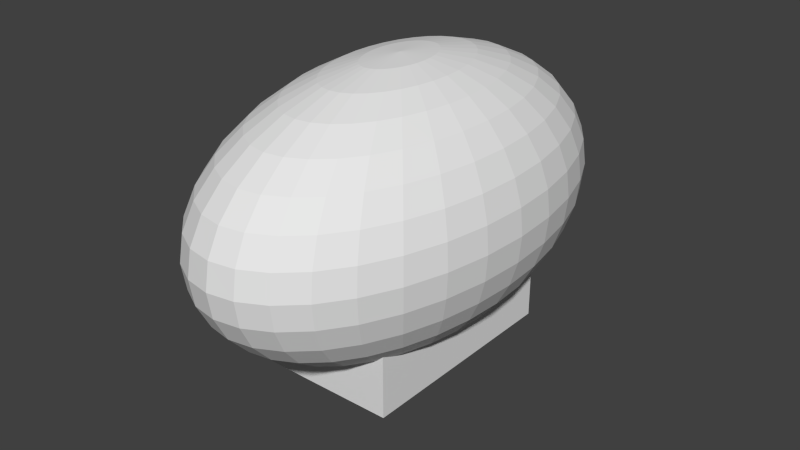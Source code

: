 # Source: placholder_tower.blend  (saved by Blender 2.73.0; exported with 4.5.12 LTS)
import bpy
from mathutils import Matrix  # noqa: F401  (used for matrix-valued properties, if any)

bpy.ops.wm.read_factory_settings(use_empty=True)
scene = bpy.context.scene
scene.name = 'Scene'

# ---- collections
col_collection_1 = bpy.data.collections.new('Collection 1'); scene.collection.children.link(col_collection_1)

# ---- world
world_world = bpy.data.worlds.new('World'); scene.world = world_world
world_world.color = (0.05088, 0.05088, 0.05088)
world_world.use_sun_shadow = False
world_world.sun_shadow_jitter_overblur = 0.0
world_world.cycles.sampling_method = 'MANUAL'
world_world.cycles.sample_map_resolution = 256

# ---- meshes
me_sphere_000 = bpy.data.meshes.new('Sphere.000')
me_sphere_000.from_pydata([(-0.1951, 0.0, 0.9808), (-0.3827, 0.0, 0.9239), (-0.5556, 0.0, 0.8315), (-0.7071, 0.0, 0.7071), (-0.8315, 0.0, 0.5556), (-0.9239, 0.0, 0.3827), (-0.9808, 0.0, 0.1951), (-1.0, 0.0, 7.55e-08), (-0.9808, 0.0, -0.1951), (-0.9239, 0.0, -0.3827), (-0.8315, 0.0, -0.5556), (-0.7071, 0.0, -0.7071), (-0.5556, 0.0, -0.8315), (-0.3827, 0.0, -0.9239), (-0.1951, 0.0, -0.9808), (-0.1913, 0.03806, 0.9808), (-0.3753, 0.07466, 0.9239), (-0.5449, 0.1084, 0.8315), (-0.6935, 0.1379, 0.7071), (-0.8155, 0.1622, 0.5556), (-0.9061, 0.1802, 0.3827), (-0.9619, 0.1913, 0.1951), (-0.9808, 0.1951, 7.55e-08), (-0.9619, 0.1913, -0.1951), (-0.9061, 0.1802, -0.3827), (-0.8155, 0.1622, -0.5556), (-0.6935, 0.1379, -0.7071), (-0.5449, 0.1084, -0.8315), (-0.3753, 0.07466, -0.9239), (-0.1913, 0.03806, -0.9808), (-0.1802, 0.07466, 0.9808), (-0.3536, 0.1464, 0.9239), (-0.5133, 0.2126, 0.8315), (-0.6533, 0.2706, 0.7071), (-0.7682, 0.3182, 0.5556), (-0.8536, 0.3536, 0.3827), (-0.9061, 0.3753, 0.1951), (-0.9239, 0.3827, 7.55e-08), (-0.9061, 0.3753, -0.1951), (-0.8536, 0.3536, -0.3827), (-0.7682, 0.3182, -0.5556), (-0.6533, 0.2706, -0.7071), (-0.5133, 0.2126, -0.8315), (-0.3536, 0.1464, -0.9239), (-0.1802, 0.07466, -0.9808), (-0.1622, 0.1084, 0.9808), (-0.3182, 0.2126, 0.9239), (-0.4619, 0.3087, 0.8315), (-0.5879, 0.3928, 0.7071), (-0.6913, 0.4619, 0.5556), (-0.7682, 0.5133, 0.3827), (-0.8155, 0.5449, 0.1951), (-0.8315, 0.5556, 7.55e-08), (-0.8155, 0.5449, -0.1951), (-0.7682, 0.5133, -0.3827), (-0.6913, 0.4619, -0.5556), (-0.5879, 0.3928, -0.7071), (-0.4619, 0.3087, -0.8315), (-0.3182, 0.2126, -0.9239), (-0.1622, 0.1084, -0.9808), (-0.1379, 0.1379, 0.9808), (-0.2706, 0.2706, 0.9239), (-0.3928, 0.3928, 0.8315), (-0.5, 0.5, 0.7071), (-0.5879, 0.5879, 0.5556), (-0.6533, 0.6533, 0.3827), (-0.6935, 0.6935, 0.1951), (-0.7071, 0.7071, 7.55e-08), (-0.6935, 0.6935, -0.1951), (-0.6533, 0.6533, -0.3827), (-0.5879, 0.5879, -0.5556), (-0.5, 0.5, -0.7071), (-0.3928, 0.3928, -0.8315), (-0.2706, 0.2706, -0.9239), (-0.1379, 0.1379, -0.9808), (-0.1084, 0.1622, 0.9808), (-0.2126, 0.3182, 0.9239), (-0.3087, 0.4619, 0.8315), (-0.3928, 0.5879, 0.7071), (-0.4619, 0.6913, 0.5556), (-0.5133, 0.7682, 0.3827), (-0.5449, 0.8155, 0.1951), (-0.5556, 0.8315, 7.55e-08), (-0.5449, 0.8155, -0.1951), (-0.5133, 0.7682, -0.3827), (-0.4619, 0.6913, -0.5556), (-0.3928, 0.5879, -0.7071), (-0.3087, 0.4619, -0.8315), (-0.2126, 0.3182, -0.9239), (-0.1084, 0.1622, -0.9808), (-0.07466, 0.1802, 0.9808), (-0.1464, 0.3536, 0.9239), (-0.2126, 0.5133, 0.8315), (-0.2706, 0.6533, 0.7071), (-0.3182, 0.7682, 0.5556), (-0.3536, 0.8536, 0.3827), (-0.3753, 0.9061, 0.1951), (-0.3827, 0.9239, 7.55e-08), (-0.3753, 0.9061, -0.1951), (-0.3536, 0.8536, -0.3827), (-0.3182, 0.7682, -0.5556), (-0.2706, 0.6533, -0.7071), (-0.2126, 0.5133, -0.8315), (-0.1464, 0.3536, -0.9239), (-0.07466, 0.1802, -0.9808), (-0.03806, 0.1913, 0.9808), (-0.07466, 0.3753, 0.9239), (-0.1084, 0.5449, 0.8315), (-0.1379, 0.6935, 0.7071), (-0.1622, 0.8155, 0.5556), (-0.1802, 0.9061, 0.3827), (-0.1913, 0.9619, 0.1951), (-0.1951, 0.9808, 7.55e-08), (-0.1913, 0.9619, -0.1951), (-0.1802, 0.9061, -0.3827), (-0.1622, 0.8155, -0.5556), (-0.1379, 0.6935, -0.7071), (-0.1084, 0.5449, -0.8315), (-0.07466, 0.3753, -0.9239), (-0.03806, 0.1913, -0.9808), (3.266e-07, 0.1951, 0.9808), (3.192e-07, 0.3827, 0.9239), (3.117e-07, 0.5556, 0.8315), (3.192e-07, 0.7071, 0.7071), (3.341e-07, 0.8315, 0.5556), (2.745e-07, 0.9239, 0.3827), (3.937e-07, 0.9808, 0.1951), (3.788e-07, 1.0, 7.55e-08), (3.937e-07, 0.9808, -0.1951), (2.298e-07, 0.9239, -0.3827), (3.341e-07, 0.8315, -0.5556), (3.192e-07, 0.7071, -0.7071), (3.415e-07, 0.5556, -0.8315), (3.043e-07, 0.3827, -0.9239), (3.08e-07, 0.1951, -0.9808), (0.03806, 0.1913, 0.9808), (0.07466, 0.3753, 0.9239), (0.1084, 0.5449, 0.8315), (0.138, 0.6935, 0.7071), (0.1622, 0.8155, 0.5556), (0.1802, 0.9061, 0.3827), (0.1913, 0.9619, 0.1951), (0.1951, 0.9808, 7.55e-08), (0.1913, 0.9619, -0.1951), (0.1802, 0.9061, -0.3827), (0.1622, 0.8155, -0.5556), (0.138, 0.6935, -0.7071), (0.1084, 0.5449, -0.8315), (0.07466, 0.3753, -0.9239), (0.03806, 0.1913, -0.9808), (0.07466, 0.1802, 0.9808), (0.1464, 0.3536, 0.9239), (0.2126, 0.5133, 0.8315), (0.2706, 0.6533, 0.7071), (0.3182, 0.7682, 0.5556), (0.3536, 0.8536, 0.3827), (0.3753, 0.9061, 0.1951), (0.3827, 0.9239, 7.55e-08), (0.3753, 0.9061, -0.1951), (0.3536, 0.8536, -0.3827), (0.3182, 0.7682, -0.5556), (0.2706, 0.6533, -0.7071), (0.2126, 0.5133, -0.8315), (0.1464, 0.3536, -0.9239), (0.07466, 0.1802, -0.9808), (0.1084, 0.1622, 0.9808), (0.2126, 0.3182, 0.9239), (0.3087, 0.4619, 0.8315), (0.3928, 0.5879, 0.7071), (0.4619, 0.6913, 0.5556), (0.5133, 0.7682, 0.3827), (0.5449, 0.8155, 0.1951), (0.5556, 0.8315, 7.55e-08), (0.5449, 0.8155, -0.1951), (0.5133, 0.7682, -0.3827), (0.4619, 0.6913, -0.5556), (0.3928, 0.5879, -0.7071), (0.3087, 0.4619, -0.8315), (0.2126, 0.3182, -0.9239), (0.1084, 0.1622, -0.9808), (0.138, 0.1379, 0.9808), (0.2706, 0.2706, 0.9239), (0.3928, 0.3928, 0.8315), (0.5, 0.5, 0.7071), (0.5879, 0.5879, 0.5556), (0.6533, 0.6533, 0.3827), (0.6935, 0.6935, 0.1951), (0.7071, 0.7071, 7.55e-08), (0.6935, 0.6935, -0.1951), (0.6533, 0.6533, -0.3827), (0.5879, 0.5879, -0.5556), (0.5, 0.5, -0.7071), (0.3928, 0.3928, -0.8315), (0.2706, 0.2706, -0.9239), (0.138, 0.1379, -0.9808), (0.1622, 0.1084, 0.9808), (0.3182, 0.2126, 0.9239), (0.4619, 0.3087, 0.8315), (0.5879, 0.3928, 0.7071), (0.6913, 0.4619, 0.5556), (0.7682, 0.5133, 0.3827), (0.8155, 0.5449, 0.1951), (0.8315, 0.5556, 7.55e-08), (0.8155, 0.5449, -0.1951), (0.7682, 0.5133, -0.3827), (0.6913, 0.4619, -0.5556), (0.5879, 0.3928, -0.7071), (0.4619, 0.3087, -0.8315), (0.3182, 0.2126, -0.9239), (0.1622, 0.1084, -0.9808), (0.1802, 0.07466, 0.9808), (0.3536, 0.1464, 0.9239), (0.5133, 0.2126, 0.8315), (0.6533, 0.2706, 0.7071), (0.7682, 0.3182, 0.5556), (0.8536, 0.3536, 0.3827), (0.9061, 0.3753, 0.1951), (0.9239, 0.3827, 7.55e-08), (0.9061, 0.3753, -0.1951), (0.8536, 0.3536, -0.3827), (0.7682, 0.3182, -0.5556), (0.6533, 0.2706, -0.7071), (0.5133, 0.2126, -0.8315), (0.3536, 0.1464, -0.9239), (0.1802, 0.07466, -0.9808), (0.1913, 0.03806, 0.9808), (0.3753, 0.07466, 0.9239), (0.5449, 0.1084, 0.8315), (0.6935, 0.1379, 0.7071), (0.8155, 0.1622, 0.5556), (0.9061, 0.1802, 0.3827), (0.9619, 0.1913, 0.1951), (0.9808, 0.1951, 7.55e-08), (0.9619, 0.1913, -0.1951), (0.9061, 0.1802, -0.3827), (0.8155, 0.1622, -0.5556), (0.6935, 0.1379, -0.7071), (0.5449, 0.1084, -0.8315), (0.3753, 0.07466, -0.9239), (0.1913, 0.03806, -0.9808), (0.1951, -7.212e-09, 0.9808), (0.3827, 4.122e-08, 0.9239), (0.5556, 2.632e-08, 0.8315), (0.7071, -2.584e-08, 0.7071), (0.8315, -8.544e-08, 0.5556), (0.9239, 6.357e-08, 0.3827), (0.9808, -8.544e-08, 0.1951), (1.0, -1.003e-07, 7.55e-08), (0.9808, -8.544e-08, -0.1951), (0.9239, 6.357e-08, -0.3827), (0.8315, -8.544e-08, -0.5556), (0.7071, -2.584e-08, -0.7071), (0.5556, -1.094e-08, -0.8315), (0.3827, 3.964e-09, -0.9239), (0.1951, 3.964e-09, -0.9808), (3.258e-07, 0.0, -1.0), (0.1913, -0.03806, 0.9808), (0.3753, -0.07466, 0.9239), (0.5449, -0.1084, 0.8315), (0.6935, -0.1379, 0.7071), (0.8155, -0.1622, 0.5556), (0.9061, -0.1802, 0.3827), (0.9619, -0.1913, 0.1951), (0.9808, -0.1951, 7.55e-08), (0.9619, -0.1913, -0.1951), (0.9061, -0.1802, -0.3827), (0.8155, -0.1622, -0.5556), (0.6935, -0.1379, -0.7071), (0.5449, -0.1084, -0.8315), (0.3753, -0.07466, -0.9239), (0.1913, -0.03806, -0.9808), (0.1802, -0.07466, 0.9808), (0.3536, -0.1464, 0.9239), (0.5133, -0.2126, 0.8315), (0.6533, -0.2706, 0.7071), (0.7682, -0.3182, 0.5556), (0.8536, -0.3536, 0.3827), (0.9061, -0.3753, 0.1951), (0.9239, -0.3827, 7.55e-08), (0.9061, -0.3753, -0.1951), (0.8536, -0.3536, -0.3827), (0.7682, -0.3182, -0.5556), (0.6533, -0.2706, -0.7071), (0.5133, -0.2126, -0.8315), (0.3536, -0.1464, -0.9239), (0.1802, -0.07466, -0.9808), (0.1622, -0.1084, 0.9808), (0.3182, -0.2126, 0.9239), (0.4619, -0.3087, 0.8315), (0.5879, -0.3928, 0.7071), (0.6913, -0.4619, 0.5556), (0.7682, -0.5133, 0.3827), (0.8155, -0.5449, 0.1951), (0.8315, -0.5556, 7.55e-08), (0.8155, -0.5449, -0.1951), (0.7682, -0.5133, -0.3827), (0.6913, -0.4619, -0.5556), (0.5879, -0.3928, -0.7071), (0.4619, -0.3087, -0.8315), (0.3182, -0.2126, -0.9239), (0.1622, -0.1084, -0.9808), (0.138, -0.1379, 0.9808), (0.2706, -0.2706, 0.9239), (0.3928, -0.3928, 0.8315), (0.5, -0.5, 0.7071), (0.5879, -0.5879, 0.5556), (0.6533, -0.6533, 0.3827), (0.6935, -0.6935, 0.1951), (0.7071, -0.7071, 7.55e-08), (0.6935, -0.6935, -0.1951), (0.6533, -0.6533, -0.3827), (0.5879, -0.5879, -0.5556), (0.5, -0.5, -0.7071), (0.3928, -0.3928, -0.8315), (0.2706, -0.2706, -0.9239), (0.1379, -0.1379, -0.9808), (0.1084, -0.1622, 0.9808), (0.2126, -0.3182, 0.9239), (0.3087, -0.4619, 0.8315), (0.3928, -0.5879, 0.7071), (0.4619, -0.6913, 0.5556), (0.5133, -0.7682, 0.3827), (0.5449, -0.8155, 0.1951), (0.5556, -0.8315, 7.55e-08), (0.5449, -0.8155, -0.1951), (0.5133, -0.7682, -0.3827), (0.4619, -0.6913, -0.5556), (0.3928, -0.5879, -0.7071), (0.3087, -0.4619, -0.8315), (0.2126, -0.3182, -0.9239), (0.1084, -0.1622, -0.9808), (0.07466, -0.1802, 0.9808), (0.1464, -0.3536, 0.9239), (0.2126, -0.5133, 0.8315), (0.2706, -0.6533, 0.7071), (0.3182, -0.7682, 0.5556), (0.3536, -0.8536, 0.3827), (0.3753, -0.9061, 0.1951), (0.3827, -0.9239, 7.55e-08), (0.3753, -0.9061, -0.1951), (0.3536, -0.8536, -0.3827), (0.3182, -0.7682, -0.5556), (0.2706, -0.6533, -0.7071), (0.2126, -0.5133, -0.8315), (0.1464, -0.3536, -0.9239), (0.07466, -0.1802, -0.9808), (0.03806, -0.1913, 0.9808), (0.07466, -0.3753, 0.9239), (0.1084, -0.5449, 0.8315), (0.1379, -0.6935, 0.7071), (0.1622, -0.8155, 0.5556), (0.1802, -0.9061, 0.3827), (0.1913, -0.9619, 0.1951), (0.1951, -0.9808, 7.55e-08), (0.1913, -0.9619, -0.1951), (0.1802, -0.9061, -0.3827), (0.1622, -0.8155, -0.5556), (0.1379, -0.6935, -0.7071), (0.1084, -0.5449, -0.8315), (0.07466, -0.3753, -0.9239), (0.03806, -0.1913, -0.9808), (3.117e-07, -0.1951, 0.9808), (2.819e-07, -0.3827, 0.9239), (2.819e-07, -0.5556, 0.8315), (1.851e-07, -0.7071, 0.7071), (1.404e-07, -0.8315, 0.5556), (3.192e-07, -0.9239, 0.3827), (9.567e-08, -0.9808, 0.1951), (1.404e-07, -1.0, 7.55e-08), (9.567e-08, -0.9808, -0.1951), (3.192e-07, -0.9239, -0.3827), (1.404e-07, -0.8315, -0.5556), (1.851e-07, -0.7071, -0.7071), (2.596e-07, -0.5556, -0.8315), (2.521e-07, -0.3827, -0.9239), (3.155e-07, -0.1951, -0.9808), (-0.03806, -0.1913, 0.9808), (-0.07466, -0.3753, 0.9239), (-0.1084, -0.5449, 0.8315), (-0.1379, -0.6935, 0.7071), (-0.1622, -0.8155, 0.5556), (-0.1802, -0.9061, 0.3827), (-0.1913, -0.9619, 0.1951), (-0.1951, -0.9808, 7.55e-08), (-0.1913, -0.9619, -0.1951), (-0.1802, -0.9061, -0.3827), (-0.1622, -0.8155, -0.5556), (-0.1379, -0.6935, -0.7071), (-0.1084, -0.5449, -0.8315), (-0.07466, -0.3753, -0.9239), (-0.03806, -0.1913, -0.9808), (-0.07466, -0.1802, 0.9808), (-0.1464, -0.3536, 0.9239), (-0.2126, -0.5133, 0.8315), (-0.2706, -0.6533, 0.7071), (-0.3182, -0.7682, 0.5556), (-0.3536, -0.8536, 0.3827), (-0.3753, -0.9061, 0.1951), (-0.3827, -0.9239, 7.55e-08), (-0.3753, -0.9061, -0.1951), (-0.3536, -0.8536, -0.3827), (-0.3182, -0.7682, -0.5556), (-0.2706, -0.6533, -0.7071), (-0.2126, -0.5133, -0.8315), (-0.1464, -0.3536, -0.9239), (-0.07466, -0.1802, -0.9808), (-0.1084, -0.1622, 0.9808), (-0.2126, -0.3182, 0.9239), (-0.3087, -0.4619, 0.8315), (-0.3928, -0.5879, 0.7071), (-0.4619, -0.6913, 0.5556), (-0.5133, -0.7682, 0.3827), (-0.5449, -0.8155, 0.1951), (-0.5556, -0.8315, 7.55e-08), (-0.5449, -0.8155, -0.1951), (-0.5133, -0.7682, -0.3827), (-0.4619, -0.6913, -0.5556), (-0.3928, -0.5879, -0.7071), (-0.3087, -0.4619, -0.8315), (-0.2126, -0.3182, -0.9239), (-0.1084, -0.1622, -0.9808), (-0.1379, -0.1379, 0.9808), (-0.2706, -0.2706, 0.9239), (-0.3928, -0.3928, 0.8315), (-0.5, -0.5, 0.7071), (-0.5879, -0.5879, 0.5556), (-0.6533, -0.6533, 0.3827), (-0.6935, -0.6935, 0.1951), (-0.7071, -0.7071, 7.55e-08), (-0.6935, -0.6935, -0.1951), (-0.6533, -0.6533, -0.3827), (-0.5879, -0.5879, -0.5556), (-0.5, -0.5, -0.7071), (-0.3928, -0.3928, -0.8315), (-0.2706, -0.2706, -0.9239), (-0.1379, -0.1379, -0.9808), (-0.1622, -0.1084, 0.9808), (-0.3182, -0.2126, 0.9239), (-0.4619, -0.3087, 0.8315), (-0.5879, -0.3928, 0.7071), (-0.6913, -0.4619, 0.5556), (-0.7682, -0.5133, 0.3827), (-0.8155, -0.5449, 0.1951), (-0.8315, -0.5556, 7.55e-08), (-0.8155, -0.5449, -0.1951), (-0.7682, -0.5133, -0.3827), (-0.6913, -0.4619, -0.5556), (-0.5879, -0.3928, -0.7071), (-0.4619, -0.3087, -0.8315), (-0.3182, -0.2126, -0.9239), (-0.1622, -0.1084, -0.9808), (2.48e-08, -1.247e-07, 1.0), (-0.1802, -0.07466, 0.9808), (-0.3536, -0.1464, 0.9239), (-0.5133, -0.2126, 0.8315), (-0.6533, -0.2706, 0.7071), (-0.7682, -0.3182, 0.5556), (-0.8536, -0.3536, 0.3827), (-0.9061, -0.3753, 0.1951), (-0.9239, -0.3827, 7.55e-08), (-0.9061, -0.3753, -0.1951), (-0.8536, -0.3536, -0.3827), (-0.7682, -0.3182, -0.5556), (-0.6533, -0.2706, -0.7071), (-0.5133, -0.2126, -0.8315), (-0.3536, -0.1464, -0.9239), (-0.1802, -0.07466, -0.9808), (-0.1913, -0.03806, 0.9808), (-0.3753, -0.07466, 0.9239), (-0.5449, -0.1084, 0.8315), (-0.6935, -0.1379, 0.7071), (-0.8155, -0.1622, 0.5556), (-0.9061, -0.1802, 0.3827), (-0.9619, -0.1913, 0.1951), (-0.9808, -0.1951, 7.55e-08), (-0.9619, -0.1913, -0.1951), (-0.9061, -0.1802, -0.3827), (-0.8155, -0.1622, -0.5556), (-0.6935, -0.1379, -0.7071), (-0.5449, -0.1084, -0.8315), (-0.3753, -0.07466, -0.9239), (-0.1913, -0.03806, -0.9808), (0.0, 5.257, 0.2178), (0.0, 0.3242, 0.2261), (0.1363, 5.257, 0.2089), (0.1363, 0.3241, 0.2172), (0.2674, 5.257, 0.1826), (0.2674, 0.3241, 0.1909), (0.3882, 5.257, 0.1398), (0.3882, 0.324, 0.1482), (0.4941, 5.257, 0.08233), (0.4941, 0.3239, 0.09068), (0.5809, 5.257, 0.01225), (0.5809, 0.3238, 0.0206), (0.6455, 5.256, -0.0677), (0.6455, 0.3237, -0.05935), (0.6853, 5.256, -0.1545), (0.6853, 0.3235, -0.1461), (0.6987, 5.256, -0.2447), (0.6987, 0.3234, -0.2363), (0.6853, 5.256, -0.3349), (0.6853, 0.3232, -0.3265), (0.6455, 5.256, -0.4216), (0.6455, 0.3231, -0.4133), (0.5809, 5.256, -0.5016), (0.5809, 0.3229, -0.4932), (0.4941, 5.256, -0.5717), (0.4941, 0.3228, -0.5633), (0.3882, 5.255, -0.6292), (0.3882, 0.3227, -0.6208), (0.2674, 5.255, -0.6719), (0.2674, 0.3227, -0.6636), (0.1363, 5.255, -0.6982), (0.1363, 0.3226, -0.6899), (-2.277e-07, 5.255, -0.7071), (-2.277e-07, 0.3226, -0.6988), (-0.1363, 5.255, -0.6982), (-0.1363, 0.3226, -0.6899), (-0.2674, 5.255, -0.6719), (-0.2674, 0.3227, -0.6636), (-0.3882, 5.255, -0.6292), (-0.3882, 0.3227, -0.6208), (-0.4941, 5.256, -0.5717), (-0.4941, 0.3228, -0.5633), (-0.5809, 5.256, -0.5016), (-0.5809, 0.3229, -0.4932), (-0.6455, 5.256, -0.4216), (-0.6455, 0.3231, -0.4133), (-0.6853, 5.256, -0.3349), (-0.6853, 0.3232, -0.3265), (-0.6987, 5.256, -0.2447), (-0.6987, 0.3234, -0.2363), (-0.6853, 5.256, -0.1545), (-0.6853, 0.3235, -0.1461), (-0.6455, 5.256, -0.0677), (-0.6455, 0.3237, -0.05935), (-0.5809, 5.257, 0.01225), (-0.5809, 0.3238, 0.0206), (-0.4941, 5.257, 0.08233), (-0.4941, 0.3239, 0.09068), (-0.3882, 5.257, 0.1398), (-0.3882, 0.324, 0.1482), (-0.2674, 5.257, 0.1826), (-0.2674, 0.3241, 0.1909), (-0.1363, 5.257, 0.2089), (-0.1363, 0.3241, 0.2172), (-2.342, -3.519, 0.4959), (-2.342, 3.519, 0.4959), (2.342, 3.519, 0.4959), (2.342, -3.519, 0.4959), (-2.342, -3.519, 5.18), (-2.342, 3.519, 5.18), (2.342, 3.519, 5.18), (2.342, -3.519, 5.18), (-0.8217, -2.091e-08, 9.419), (-1.612, -4.102e-08, 9.18), (-2.34, -5.955e-08, 8.79), (-2.978, -7.58e-08, 8.267), (-3.502, -8.913e-08, 7.628), (-3.891, -9.903e-08, 6.9), (-4.131, -1.051e-07, 6.11), (-4.212, -1.072e-07, 5.288), (-4.131, -1.051e-07, 4.467), (-3.891, -9.903e-08, 3.676), (-3.502, -8.913e-08, 2.948), (-2.978, -7.58e-08, 2.31), (-2.34, -5.955e-08, 1.786), (-1.612, -4.102e-08, 1.397), (-0.8217, -2.091e-08, 1.157), (-0.8059, 0.2784, 9.419), (-1.581, 0.5462, 9.18), (-2.295, 0.793, 8.79), (-2.921, 1.009, 8.267), (-3.435, 1.187, 7.628), (-3.817, 1.319, 6.9), (-4.052, 1.4, 6.11), (-4.131, 1.427, 5.288), (-4.052, 1.4, 4.467), (-3.817, 1.319, 3.676), (-3.435, 1.187, 2.948), (-2.921, 1.009, 2.31), (-2.295, 0.793, 1.786), (-1.581, 0.5462, 1.397), (-0.8059, 0.2784, 1.157), (-0.7592, 0.5462, 9.419), (-1.489, 1.071, 9.18), (-2.162, 1.555, 8.79), (-2.752, 1.98, 8.267), (-3.236, 2.328, 7.628), (-3.595, 2.587, 6.9), (-3.817, 2.746, 6.11), (-3.891, 2.8, 5.288), (-3.817, 2.746, 4.467), (-3.595, 2.587, 3.676), (-3.236, 2.328, 2.948), (-2.752, 1.98, 2.31), (-2.162, 1.555, 1.786), (-1.489, 1.071, 1.397), (-0.7592, 0.5462, 1.157), (-0.6832, 0.793, 9.419), (-1.34, 1.555, 9.18), (-1.946, 2.258, 8.79), (-2.476, 2.874, 8.267), (-2.912, 3.38, 7.628), (-3.236, 3.755, 6.9), (-3.435, 3.986, 6.11), (-3.502, 4.065, 5.288), (-3.435, 3.986, 4.467), (-3.236, 3.755, 3.676), (-2.912, 3.38, 2.948), (-2.476, 2.874, 2.31), (-1.946, 2.258, 1.786), (-1.34, 1.555, 1.397), (-0.6832, 0.793, 1.157), (-0.581, 1.009, 9.419), (-1.14, 1.98, 9.18), (-1.655, 2.874, 8.79), (-2.106, 3.658, 8.267), (-2.476, 4.301, 7.628), (-2.752, 4.779, 6.9), (-2.921, 5.074, 6.11), (-2.978, 5.173, 5.288), (-2.921, 5.074, 4.467), (-2.752, 4.779, 3.676), (-2.476, 4.301, 2.948), (-2.106, 3.658, 2.31), (-1.655, 2.874, 1.786), (-1.14, 1.98, 1.397), (-0.581, 1.009, 1.157), (-0.4565, 1.187, 9.419), (-0.8955, 2.328, 9.18), (-1.3, 3.38, 8.79), (-1.655, 4.301, 8.267), (-1.946, 5.058, 7.628), (-2.162, 5.62, 6.9), (-2.295, 5.966, 6.11), (-2.34, 6.083, 5.288), (-2.295, 5.966, 4.467), (-2.162, 5.62, 3.676), (-1.946, 5.058, 2.948), (-1.655, 4.301, 2.31), (-1.3, 3.38, 1.786), (-0.8955, 2.328, 1.397), (-0.4565, 1.187, 1.157), (-0.3145, 1.319, 9.419), (-0.6168, 2.587, 9.18), (-0.8955, 3.755, 8.79), (-1.14, 4.779, 8.267), (-1.34, 5.62, 7.628), (-1.489, 6.245, 6.9), (-1.581, 6.629, 6.11), (-1.612, 6.759, 5.288), (-1.581, 6.629, 4.467), (-1.489, 6.245, 3.676), (-1.34, 5.62, 2.948), (-1.14, 4.779, 2.31), (-0.8955, 3.755, 1.786), (-0.6168, 2.587, 1.397), (-0.3145, 1.319, 1.157), (-0.1603, 1.4, 9.419), (-0.3145, 2.746, 9.18), (-0.4565, 3.986, 8.79), (-0.581, 5.074, 8.267), (-0.6832, 5.966, 7.628), (-0.7592, 6.629, 6.9), (-0.8059, 7.038, 6.11), (-0.8217, 7.175, 5.288), (-0.8059, 7.038, 4.467), (-0.7592, 6.629, 3.676), (-0.6832, 5.966, 2.948), (-0.581, 5.074, 2.31), (-0.4565, 3.986, 1.786), (-0.3145, 2.746, 1.397), (-0.1603, 1.4, 1.157), (1.376e-06, 1.427, 9.419), (1.344e-06, 2.8, 9.18), (1.313e-06, 4.065, 8.79), (1.344e-06, 5.173, 8.267), (1.407e-06, 6.083, 7.628), (1.156e-06, 6.759, 6.9), (1.658e-06, 7.175, 6.11), (1.595e-06, 7.316, 5.288), (1.658e-06, 7.175, 4.467), (9.678e-07, 6.759, 3.676), (1.407e-06, 6.083, 2.948), (1.344e-06, 5.173, 2.31), (1.439e-06, 4.065, 1.786), (1.282e-06, 2.8, 1.397), (1.297e-06, 1.427, 1.157), (0.1603, 1.4, 9.419), (0.3145, 2.746, 9.18), (0.4565, 3.986, 8.79), (0.581, 5.074, 8.267), (0.6832, 5.966, 7.628), (0.7592, 6.629, 6.9), (0.8059, 7.038, 6.11), (0.8217, 7.175, 5.288), (0.8059, 7.038, 4.467), (0.7592, 6.629, 3.676), (0.6832, 5.966, 2.948), (0.581, 5.074, 2.31), (0.4565, 3.986, 1.786), (0.3145, 2.746, 1.397), (0.1603, 1.4, 1.157), (0.3145, 1.319, 9.419), (0.6168, 2.587, 9.18), (0.8955, 3.755, 8.79), (1.14, 4.779, 8.267), (1.34, 5.62, 7.628), (1.489, 6.245, 6.9), (1.581, 6.629, 6.11), (1.612, 6.759, 5.288), (1.581, 6.629, 4.467), (1.489, 6.245, 3.676), (1.34, 5.62, 2.948), (1.14, 4.779, 2.31), (0.8955, 3.755, 1.786), (0.6168, 2.587, 1.397), (0.3145, 1.319, 1.157), (0.4565, 1.187, 9.419), (0.8955, 2.328, 9.18), (1.3, 3.38, 8.79), (1.655, 4.301, 8.267), (1.946, 5.058, 7.628), (2.162, 5.62, 6.9), (2.295, 5.966, 6.11), (2.34, 6.083, 5.288), (2.295, 5.966, 4.467), (2.162, 5.62, 3.676), (1.946, 5.058, 2.948), (1.655, 4.301, 2.31), (1.3, 3.38, 1.786), (0.8955, 2.328, 1.397), (0.4565, 1.187, 1.157), (0.581, 1.009, 9.419), (1.14, 1.98, 9.18), (1.655, 2.874, 8.79), (2.106, 3.658, 8.267), (2.476, 4.301, 7.628), (2.752, 4.779, 6.9), (2.921, 5.074, 6.11), (2.978, 5.173, 5.288), (2.921, 5.074, 4.467), (2.752, 4.779, 3.676), (2.476, 4.301, 2.948), (2.106, 3.658, 2.31), (1.655, 2.874, 1.786), (1.14, 1.98, 1.397), (0.581, 1.009, 1.157), (0.6832, 0.793, 9.419), (1.34, 1.555, 9.18), (1.946, 2.258, 8.79), (2.476, 2.874, 8.267), (2.912, 3.38, 7.628), (3.236, 3.755, 6.9), (3.435, 3.986, 6.11), (3.502, 4.065, 5.288), (3.435, 3.986, 4.467), (3.236, 3.755, 3.676), (2.912, 3.38, 2.948), (2.476, 2.874, 2.31), (1.946, 2.258, 1.786), (1.34, 1.555, 1.397), (0.6832, 0.793, 1.157), (0.7592, 0.5462, 9.419), (1.489, 1.071, 9.18), (2.162, 1.555, 8.79), (2.752, 1.98, 8.267), (3.236, 2.328, 7.628), (3.595, 2.587, 6.9), (3.817, 2.746, 6.11), (3.891, 2.8, 5.288), (3.817, 2.746, 4.467), (3.595, 2.587, 3.676), (3.236, 2.328, 2.948), (2.752, 1.98, 2.31), (2.162, 1.555, 1.786), (1.489, 1.071, 1.397), (0.7592, 0.5462, 1.157), (0.8059, 0.2784, 9.419), (1.581, 0.5462, 9.18), (2.295, 0.793, 8.79), (2.921, 1.009, 8.267), (3.435, 1.187, 7.628), (3.817, 1.319, 6.9), (4.052, 1.4, 6.11), (4.131, 1.427, 5.288), (4.052, 1.4, 4.467), (3.817, 1.319, 3.676), (3.435, 1.187, 2.948), (2.921, 1.009, 2.31), (2.295, 0.793, 1.786), (1.581, 0.5462, 1.397), (0.8059, 0.2784, 1.157), (0.8217, -3.185e-08, 9.419), (1.612, 3.426e-07, 9.18), (2.34, 2.521e-07, 8.79), (2.978, -1.132e-07, 8.267), (3.502, -5.36e-07, 7.628), (3.891, 5.641e-07, 6.9), (4.131, -5.2e-07, 6.11), (4.212, -6.269e-07, 5.288), (4.131, -5.2e-07, 4.467), (3.891, 5.641e-07, 3.676), (3.502, -5.36e-07, 2.948), (2.978, -1.132e-07, 2.31), (2.34, -2.046e-08, 1.786), (1.612, 7.002e-08, 1.397), (0.8217, 4.991e-08, 1.157), (1.372e-06, 3.493e-14, 1.076), (0.8059, -0.2784, 9.419), (1.581, -0.5462, 9.18), (2.295, -0.793, 8.79), (2.921, -1.009, 8.267), (3.435, -1.187, 7.628), (3.817, -1.319, 6.9), (4.052, -1.4, 6.11), (4.131, -1.427, 5.288), (4.052, -1.4, 4.467), (3.817, -1.319, 3.676), (3.435, -1.187, 2.948), (2.921, -1.009, 2.31), (2.295, -0.793, 1.786), (1.581, -0.5462, 1.397), (0.8059, -0.2784, 1.157), (0.7592, -0.5462, 9.419), (1.489, -1.071, 9.18), (2.162, -1.555, 8.79), (2.752, -1.98, 8.267), (3.236, -2.328, 7.628), (3.595, -2.587, 6.9), (3.817, -2.746, 6.11), (3.891, -2.8, 5.288), (3.817, -2.746, 4.467), (3.595, -2.587, 3.676), (3.236, -2.328, 2.948), (2.752, -1.98, 2.31), (2.162, -1.555, 1.786), (1.489, -1.071, 1.397), (0.7592, -0.5462, 1.157), (0.6832, -0.793, 9.419), (1.34, -1.555, 9.18), (1.946, -2.258, 8.79), (2.476, -2.874, 8.267), (2.912, -3.38, 7.628), (3.236, -3.755, 6.9), (3.435, -3.986, 6.11), (3.502, -4.065, 5.288), (3.435, -3.986, 4.467), (3.236, -3.755, 3.676), (2.912, -3.38, 2.948), (2.476, -2.874, 2.31), (1.946, -2.258, 1.786), (1.34, -1.555, 1.397), (0.6832, -0.793, 1.157), (0.581, -1.009, 9.419), (1.14, -1.98, 9.18), (1.655, -2.874, 8.79), (2.106, -3.658, 8.267), (2.476, -4.301, 7.628), (2.752, -4.779, 6.9), (2.921, -5.074, 6.11), (2.978, -5.173, 5.288), (2.921, -5.074, 4.467), (2.752, -4.779, 3.676), (2.476, -4.301, 2.948), (2.106, -3.658, 2.31), (1.655, -2.874, 1.786), (1.14, -1.98, 1.397), (0.581, -1.009, 1.157), (0.4565, -1.187, 9.419), (0.8955, -2.328, 9.18), (1.3, -3.38, 8.79), (1.655, -4.301, 8.267), (1.946, -5.058, 7.628), (2.162, -5.62, 6.9), (2.295, -5.966, 6.11), (2.34, -6.083, 5.288), (2.295, -5.966, 4.467), (2.162, -5.62, 3.676), (1.946, -5.058, 2.948), (1.655, -4.301, 2.31), (1.3, -3.38, 1.786), (0.8955, -2.328, 1.397), (0.4565, -1.187, 1.157), (0.3145, -1.319, 9.419), (0.6168, -2.587, 9.18), (0.8955, -3.755, 8.79), (1.14, -4.779, 8.267), (1.34, -5.62, 7.628), (1.489, -6.245, 6.9), (1.581, -6.629, 6.11), (1.612, -6.759, 5.288), (1.581, -6.629, 4.467), (1.489, -6.245, 3.676), (1.34, -5.62, 2.948), (1.14, -4.779, 2.31), (0.8955, -3.755, 1.786), (0.6168, -2.587, 1.397), (0.3145, -1.319, 1.157), (0.1603, -1.4, 9.419), (0.3145, -2.746, 9.18), (0.4565, -3.986, 8.79), (0.581, -5.074, 8.267), (0.6832, -5.966, 7.628), (0.7592, -6.629, 6.9), (0.8059, -7.038, 6.11), (0.8217, -7.175, 5.288), (0.8059, -7.038, 4.467), (0.7592, -6.629, 3.676), (0.6832, -5.966, 2.948), (0.581, -5.074, 2.31), (0.4565, -3.986, 1.786), (0.3145, -2.746, 1.397), (0.1603, -1.4, 1.157), (1.313e-06, -1.427, 9.419), (1.187e-06, -2.8, 9.18), (1.187e-06, -4.065, 8.79), (7.795e-07, -5.173, 8.267), (5.912e-07, -6.083, 7.628), (1.344e-06, -6.759, 6.9), (4.029e-07, -7.175, 6.11), (5.912e-07, -7.316, 5.288), (4.029e-07, -7.175, 4.467), (1.344e-06, -6.759, 3.676), (5.912e-07, -6.083, 2.948), (7.795e-07, -5.173, 2.31), (1.093e-06, -4.065, 1.786), (1.062e-06, -2.8, 1.397), (1.329e-06, -1.427, 1.157), (-0.1603, -1.4, 9.419), (-0.3145, -2.746, 9.18), (-0.4565, -3.986, 8.79), (-0.581, -5.074, 8.267), (-0.6832, -5.966, 7.628), (-0.7592, -6.629, 6.9), (-0.8059, -7.038, 6.11), (-0.8217, -7.175, 5.288), (-0.8059, -7.038, 4.467), (-0.7592, -6.629, 3.676), (-0.6832, -5.966, 2.948), (-0.581, -5.074, 2.31), (-0.4565, -3.986, 1.786), (-0.3145, -2.746, 1.397), (-0.1603, -1.4, 1.157), (-0.3145, -1.319, 9.419), (-0.6168, -2.587, 9.18), (-0.8955, -3.755, 8.79), (-1.14, -4.779, 8.267), (-1.34, -5.62, 7.628), (-1.489, -6.245, 6.9), (-1.581, -6.629, 6.11), (-1.612, -6.759, 5.288), (-1.581, -6.629, 4.467), (-1.489, -6.245, 3.676), (-1.34, -5.62, 2.948), (-1.14, -4.779, 2.31), (-0.8955, -3.755, 1.786), (-0.6168, -2.587, 1.397), (-0.3145, -1.319, 1.157), (-0.4565, -1.187, 9.419), (-0.8955, -2.328, 9.18), (-1.3, -3.38, 8.79), (-1.655, -4.301, 8.267), (-1.946, -5.058, 7.628), (-2.162, -5.62, 6.9), (-2.295, -5.966, 6.11), (-2.34, -6.083, 5.288), (-2.295, -5.966, 4.467), (-2.162, -5.62, 3.676), (-1.946, -5.058, 2.948), (-1.655, -4.301, 2.31), (-1.3, -3.38, 1.786), (-0.8955, -2.328, 1.397), (-0.4565, -1.187, 1.157), (-0.581, -1.009, 9.419), (-1.14, -1.98, 9.18), (-1.655, -2.874, 8.79), (-2.106, -3.658, 8.267), (-2.476, -4.301, 7.628), (-2.752, -4.779, 6.9), (-2.921, -5.074, 6.11), (-2.978, -5.173, 5.288), (-2.921, -5.074, 4.467), (-2.752, -4.779, 3.676), (-2.476, -4.301, 2.948), (-2.106, -3.658, 2.31), (-1.655, -2.874, 1.786), (-1.14, -1.98, 1.397), (-0.581, -1.009, 1.157), (-0.6832, -0.793, 9.419), (-1.34, -1.555, 9.18), (-1.946, -2.258, 8.79), (-2.476, -2.874, 8.267), (-2.912, -3.38, 7.628), (-3.236, -3.755, 6.9), (-3.435, -3.986, 6.11), (-3.502, -4.065, 5.288), (-3.435, -3.986, 4.467), (-3.236, -3.755, 3.676), (-2.912, -3.38, 2.948), (-2.476, -2.874, 2.31), (-1.946, -2.258, 1.786), (-1.34, -1.555, 1.397), (-0.6832, -0.793, 1.157), (1.045e-07, -9.123e-07, 9.5), (-0.7592, -0.5462, 9.419), (-1.489, -1.071, 9.18), (-2.162, -1.555, 8.79), (-2.752, -1.98, 8.267), (-3.236, -2.328, 7.628), (-3.595, -2.587, 6.9), (-3.817, -2.746, 6.11), (-3.891, -2.8, 5.288), (-3.817, -2.746, 4.467), (-3.595, -2.587, 3.676), (-3.236, -2.328, 2.948), (-2.752, -1.98, 2.31), (-2.162, -1.555, 1.786), (-1.489, -1.071, 1.397), (-0.7592, -0.5462, 1.157), (-0.8059, -0.2784, 9.419), (-1.581, -0.5462, 9.18), (-2.295, -0.793, 8.79), (-2.921, -1.009, 8.267), (-3.435, -1.187, 7.628), (-3.817, -1.319, 6.9), (-4.052, -1.4, 6.11), (-4.131, -1.427, 5.288), (-4.052, -1.4, 4.467), (-3.817, -1.319, 3.676), (-3.435, -1.187, 2.948), (-2.921, -1.009, 2.31), (-2.295, -0.793, 1.786), (-1.581, -0.5462, 1.397), (-0.8059, -0.2784, 1.157)], [], [(2, 1, 16, 17), (13, 12, 27, 28), (11, 10, 25, 26), (9, 8, 23, 24), (7, 6, 21, 22), (5, 4, 19, 20), (3, 2, 17, 18), (14, 13, 28, 29), (1, 0, 15, 16), (12, 11, 26, 27), (10, 9, 24, 25), (8, 7, 22, 23), (6, 5, 20, 21), (4, 3, 18, 19), (23, 22, 37, 38), (21, 20, 35, 36), (19, 18, 33, 34), (17, 16, 31, 32), (28, 27, 42, 43), (26, 25, 40, 41), (24, 23, 38, 39), (22, 21, 36, 37), (20, 19, 34, 35), (18, 17, 32, 33), (29, 28, 43, 44), (16, 15, 30, 31), (27, 26, 41, 42), (25, 24, 39, 40), (38, 37, 52, 53), (36, 35, 50, 51), (34, 33, 48, 49), (32, 31, 46, 47), (43, 42, 57, 58), (41, 40, 55, 56), (39, 38, 53, 54), (37, 36, 51, 52), (35, 34, 49, 50), (33, 32, 47, 48), (44, 43, 58, 59), (31, 30, 45, 46), (42, 41, 56, 57), (40, 39, 54, 55), (53, 52, 67, 68), (51, 50, 65, 66), (49, 48, 63, 64), (47, 46, 61, 62), (58, 57, 72, 73), (56, 55, 70, 71), (54, 53, 68, 69), (52, 51, 66, 67), (50, 49, 64, 65), (48, 47, 62, 63), (59, 58, 73, 74), (46, 45, 60, 61), (57, 56, 71, 72), (55, 54, 69, 70), (68, 67, 82, 83), (66, 65, 80, 81), (64, 63, 78, 79), (62, 61, 76, 77), (73, 72, 87, 88), (71, 70, 85, 86), (69, 68, 83, 84), (67, 66, 81, 82), (65, 64, 79, 80), (63, 62, 77, 78), (74, 73, 88, 89), (61, 60, 75, 76), (72, 71, 86, 87), (70, 69, 84, 85), (83, 82, 97, 98), (81, 80, 95, 96), (79, 78, 93, 94), (77, 76, 91, 92), (88, 87, 102, 103), (86, 85, 100, 101), (84, 83, 98, 99), (82, 81, 96, 97), (80, 79, 94, 95), (78, 77, 92, 93), (89, 88, 103, 104), (76, 75, 90, 91), (87, 86, 101, 102), (85, 84, 99, 100), (98, 97, 112, 113), (96, 95, 110, 111), (94, 93, 108, 109), (92, 91, 106, 107), (103, 102, 117, 118), (101, 100, 115, 116), (99, 98, 113, 114), (97, 96, 111, 112), (95, 94, 109, 110), (93, 92, 107, 108), (104, 103, 118, 119), (91, 90, 105, 106), (102, 101, 116, 117), (100, 99, 114, 115), (113, 112, 127, 128), (111, 110, 125, 126), (109, 108, 123, 124), (107, 106, 121, 122), (118, 117, 132, 133), (116, 115, 130, 131), (114, 113, 128, 129), (112, 111, 126, 127), (110, 109, 124, 125), (108, 107, 122, 123), (119, 118, 133, 134), (106, 105, 120, 121), (117, 116, 131, 132), (115, 114, 129, 130), (128, 127, 142, 143), (126, 125, 140, 141), (124, 123, 138, 139), (122, 121, 136, 137), (133, 132, 147, 148), (131, 130, 145, 146), (129, 128, 143, 144), (127, 126, 141, 142), (125, 124, 139, 140), (123, 122, 137, 138), (134, 133, 148, 149), (121, 120, 135, 136), (132, 131, 146, 147), (130, 129, 144, 145), (143, 142, 157, 158), (141, 140, 155, 156), (139, 138, 153, 154), (137, 136, 151, 152), (148, 147, 162, 163), (146, 145, 160, 161), (144, 143, 158, 159), (142, 141, 156, 157), (140, 139, 154, 155), (138, 137, 152, 153), (149, 148, 163, 164), (136, 135, 150, 151), (147, 146, 161, 162), (145, 144, 159, 160), (158, 157, 172, 173), (156, 155, 170, 171), (154, 153, 168, 169), (152, 151, 166, 167), (163, 162, 177, 178), (161, 160, 175, 176), (159, 158, 173, 174), (157, 156, 171, 172), (155, 154, 169, 170), (153, 152, 167, 168), (164, 163, 178, 179), (151, 150, 165, 166), (162, 161, 176, 177), (160, 159, 174, 175), (173, 172, 187, 188), (171, 170, 185, 186), (169, 168, 183, 184), (167, 166, 181, 182), (178, 177, 192, 193), (176, 175, 190, 191), (174, 173, 188, 189), (172, 171, 186, 187), (170, 169, 184, 185), (168, 167, 182, 183), (179, 178, 193, 194), (166, 165, 180, 181), (177, 176, 191, 192), (175, 174, 189, 190), (188, 187, 202, 203), (186, 185, 200, 201), (184, 183, 198, 199), (182, 181, 196, 197), (193, 192, 207, 208), (191, 190, 205, 206), (189, 188, 203, 204), (187, 186, 201, 202), (185, 184, 199, 200), (183, 182, 197, 198), (194, 193, 208, 209), (181, 180, 195, 196), (192, 191, 206, 207), (190, 189, 204, 205), (203, 202, 217, 218), (201, 200, 215, 216), (199, 198, 213, 214), (197, 196, 211, 212), (208, 207, 222, 223), (206, 205, 220, 221), (204, 203, 218, 219), (202, 201, 216, 217), (200, 199, 214, 215), (198, 197, 212, 213), (209, 208, 223, 224), (196, 195, 210, 211), (207, 206, 221, 222), (205, 204, 219, 220), (218, 217, 232, 233), (216, 215, 230, 231), (214, 213, 228, 229), (212, 211, 226, 227), (223, 222, 237, 238), (221, 220, 235, 236), (219, 218, 233, 234), (217, 216, 231, 232), (215, 214, 229, 230), (213, 212, 227, 228), (224, 223, 238, 239), (211, 210, 225, 226), (222, 221, 236, 237), (220, 219, 234, 235), (233, 232, 247, 248), (231, 230, 245, 246), (229, 228, 243, 244), (227, 226, 241, 242), (238, 237, 252, 253), (236, 235, 250, 251), (234, 233, 248, 249), (232, 231, 246, 247), (230, 229, 244, 245), (228, 227, 242, 243), (239, 238, 253, 254), (226, 225, 240, 241), (237, 236, 251, 252), (235, 234, 249, 250), (248, 247, 263, 264), (246, 245, 261, 262), (244, 243, 259, 260), (242, 241, 257, 258), (253, 252, 268, 269), (251, 250, 266, 267), (249, 248, 264, 265), (247, 246, 262, 263), (245, 244, 260, 261), (243, 242, 258, 259), (254, 253, 269, 270), (241, 240, 256, 257), (252, 251, 267, 268), (250, 249, 265, 266), (264, 263, 278, 279), (262, 261, 276, 277), (260, 259, 274, 275), (258, 257, 272, 273), (269, 268, 283, 284), (267, 266, 281, 282), (265, 264, 279, 280), (263, 262, 277, 278), (261, 260, 275, 276), (259, 258, 273, 274), (270, 269, 284, 285), (257, 256, 271, 272), (268, 267, 282, 283), (266, 265, 280, 281), (279, 278, 293, 294), (277, 276, 291, 292), (275, 274, 289, 290), (273, 272, 287, 288), (284, 283, 298, 299), (282, 281, 296, 297), (280, 279, 294, 295), (278, 277, 292, 293), (276, 275, 290, 291), (274, 273, 288, 289), (285, 284, 299, 300), (272, 271, 286, 287), (283, 282, 297, 298), (281, 280, 295, 296), (294, 293, 308, 309), (292, 291, 306, 307), (290, 289, 304, 305), (288, 287, 302, 303), (299, 298, 313, 314), (297, 296, 311, 312), (295, 294, 309, 310), (293, 292, 307, 308), (291, 290, 305, 306), (289, 288, 303, 304), (300, 299, 314, 315), (287, 286, 301, 302), (298, 297, 312, 313), (296, 295, 310, 311), (309, 308, 323, 324), (307, 306, 321, 322), (305, 304, 319, 320), (303, 302, 317, 318), (314, 313, 328, 329), (312, 311, 326, 327), (310, 309, 324, 325), (308, 307, 322, 323), (306, 305, 320, 321), (304, 303, 318, 319), (315, 314, 329, 330), (302, 301, 316, 317), (313, 312, 327, 328), (311, 310, 325, 326), (324, 323, 338, 339), (322, 321, 336, 337), (320, 319, 334, 335), (318, 317, 332, 333), (329, 328, 343, 344), (327, 326, 341, 342), (325, 324, 339, 340), (323, 322, 337, 338), (321, 320, 335, 336), (319, 318, 333, 334), (330, 329, 344, 345), (317, 316, 331, 332), (328, 327, 342, 343), (326, 325, 340, 341), (339, 338, 353, 354), (337, 336, 351, 352), (335, 334, 349, 350), (333, 332, 347, 348), (344, 343, 358, 359), (342, 341, 356, 357), (340, 339, 354, 355), (338, 337, 352, 353), (336, 335, 350, 351), (334, 333, 348, 349), (345, 344, 359, 360), (332, 331, 346, 347), (343, 342, 357, 358), (341, 340, 355, 356), (354, 353, 368, 369), (352, 351, 366, 367), (350, 349, 364, 365), (348, 347, 362, 363), (359, 358, 373, 374), (357, 356, 371, 372), (355, 354, 369, 370), (353, 352, 367, 368), (351, 350, 365, 366), (349, 348, 363, 364), (360, 359, 374, 375), (347, 346, 361, 362), (358, 357, 372, 373), (356, 355, 370, 371), (369, 368, 383, 384), (367, 366, 381, 382), (365, 364, 379, 380), (363, 362, 377, 378), (374, 373, 388, 389), (372, 371, 386, 387), (370, 369, 384, 385), (368, 367, 382, 383), (366, 365, 380, 381), (364, 363, 378, 379), (375, 374, 389, 390), (362, 361, 376, 377), (373, 372, 387, 388), (371, 370, 385, 386), (384, 383, 398, 399), (382, 381, 396, 397), (380, 379, 394, 395), (378, 377, 392, 393), (389, 388, 403, 404), (387, 386, 401, 402), (385, 384, 399, 400), (383, 382, 397, 398), (381, 380, 395, 396), (379, 378, 393, 394), (390, 389, 404, 405), (377, 376, 391, 392), (388, 387, 402, 403), (386, 385, 400, 401), (399, 398, 413, 414), (397, 396, 411, 412), (395, 394, 409, 410), (393, 392, 407, 408), (404, 403, 418, 419), (402, 401, 416, 417), (400, 399, 414, 415), (398, 397, 412, 413), (396, 395, 410, 411), (394, 393, 408, 409), (405, 404, 419, 420), (392, 391, 406, 407), (403, 402, 417, 418), (401, 400, 415, 416), (414, 413, 428, 429), (412, 411, 426, 427), (410, 409, 424, 425), (408, 407, 422, 423), (419, 418, 433, 434), (417, 416, 431, 432), (415, 414, 429, 430), (413, 412, 427, 428), (411, 410, 425, 426), (409, 408, 423, 424), (420, 419, 434, 435), (407, 406, 421, 422), (418, 417, 432, 433), (416, 415, 430, 431), (429, 428, 443, 444), (427, 426, 441, 442), (425, 424, 439, 440), (423, 422, 437, 438), (434, 433, 448, 449), (432, 431, 446, 447), (430, 429, 444, 445), (428, 427, 442, 443), (426, 425, 440, 441), (424, 423, 438, 439), (435, 434, 449, 450), (422, 421, 436, 437), (433, 432, 447, 448), (431, 430, 445, 446), (444, 443, 459, 460), (442, 441, 457, 458), (440, 439, 455, 456), (438, 437, 453, 454), (449, 448, 464, 465), (447, 446, 462, 463), (445, 444, 460, 461), (443, 442, 458, 459), (441, 440, 456, 457), (439, 438, 454, 455), (450, 449, 465, 466), (437, 436, 452, 453), (448, 447, 463, 464), (446, 445, 461, 462), (460, 459, 474, 475), (458, 457, 472, 473), (456, 455, 470, 471), (454, 453, 468, 469), (465, 464, 479, 480), (463, 462, 477, 478), (461, 460, 475, 476), (459, 458, 473, 474), (457, 456, 471, 472), (455, 454, 469, 470), (466, 465, 480, 481), (453, 452, 467, 468), (464, 463, 478, 479), (462, 461, 476, 477), (0, 451, 15), (255, 14, 29), (255, 29, 44), (15, 451, 30), (255, 44, 59), (30, 451, 45), (255, 59, 74), (45, 451, 60), (255, 74, 89), (60, 451, 75), (255, 89, 104), (75, 451, 90), (255, 104, 119), (90, 451, 105), (255, 119, 134), (105, 451, 120), (255, 134, 149), (120, 451, 135), (255, 149, 164), (135, 451, 150), (255, 164, 179), (150, 451, 165), (255, 179, 194), (165, 451, 180), (255, 194, 209), (180, 451, 195), (255, 209, 224), (195, 451, 210), (255, 224, 239), (210, 451, 225), (255, 239, 254), (225, 451, 240), (255, 254, 270), (240, 451, 256), (255, 270, 285), (256, 451, 271), (255, 285, 300), (271, 451, 286), (255, 300, 315), (286, 451, 301), (255, 315, 330), (301, 451, 316), (255, 330, 345), (316, 451, 331), (255, 345, 360), (331, 451, 346), (255, 360, 375), (346, 451, 361), (255, 375, 390), (361, 451, 376), (255, 390, 405), (376, 451, 391), (255, 405, 420), (391, 451, 406), (255, 420, 435), (406, 451, 421), (255, 435, 450), (421, 451, 436), (255, 450, 466), (436, 451, 452), (255, 466, 481), (452, 451, 467), (475, 474, 7, 8), (473, 472, 5, 6), (471, 470, 3, 4), (255, 481, 14), (469, 468, 1, 2), (480, 479, 12, 13), (467, 451, 0), (478, 477, 10, 11), (476, 475, 8, 9), (474, 473, 6, 7), (472, 471, 4, 5), (470, 469, 2, 3), (481, 480, 13, 14), (468, 467, 0, 1), (479, 478, 11, 12), (477, 476, 9, 10), (482, 483, 485, 484), (484, 485, 487, 486), (486, 487, 489, 488), (488, 489, 491, 490), (490, 491, 493, 492), (492, 493, 495, 494), (494, 495, 497, 496), (496, 497, 499, 498), (498, 499, 501, 500), (500, 501, 503, 502), (502, 503, 505, 504), (504, 505, 507, 506), (506, 507, 509, 508), (508, 509, 511, 510), (510, 511, 513, 512), (512, 513, 515, 514), (514, 515, 517, 516), (516, 517, 519, 518), (518, 519, 521, 520), (520, 521, 523, 522), (522, 523, 525, 524), (524, 525, 527, 526), (526, 527, 529, 528), (528, 529, 531, 530), (530, 531, 533, 532), (532, 533, 535, 534), (534, 535, 537, 536), (536, 537, 539, 538), (538, 539, 541, 540), (540, 541, 543, 542), (485, 483, 545, 543, 541, 539, 537, 535, 533, 531, 529, 527, 525, 523, 521, 519, 517, 515, 513, 511, 509, 507, 505, 503, 501, 499, 497, 495, 493, 491, 489, 487), (544, 545, 483, 482), (542, 543, 545, 544), (482, 484, 486, 488, 490, 492, 494, 496, 498, 500, 502, 504, 506, 508, 510, 512, 514, 516, 518, 520, 522, 524, 526, 528, 530, 532, 534, 536, 538, 540, 542, 544), (550, 551, 547, 546), (551, 552, 548, 547), (552, 553, 549, 548), (553, 550, 546, 549), (546, 547, 548, 549), (553, 552, 551, 550), (555, 554, 569, 570), (566, 565, 580, 581), (564, 563, 578, 579), (562, 561, 576, 577), (560, 559, 574, 575), (558, 557, 572, 573), (556, 555, 570, 571), (567, 566, 581, 582), (565, 564, 579, 580), (563, 562, 577, 578), (561, 560, 575, 576), (559, 558, 573, 574), (557, 556, 571, 572), (568, 567, 582, 583), (576, 575, 590, 591), (574, 573, 588, 589), (572, 571, 586, 587), (583, 582, 597, 598), (570, 569, 584, 585), (581, 580, 595, 596), (579, 578, 593, 594), (577, 576, 591, 592), (575, 574, 589, 590), (573, 572, 587, 588), (571, 570, 585, 586), (582, 581, 596, 597), (580, 579, 594, 595), (578, 577, 592, 593), (591, 590, 605, 606), (589, 588, 603, 604), (587, 586, 601, 602), (598, 597, 612, 613), (585, 584, 599, 600), (596, 595, 610, 611), (594, 593, 608, 609), (592, 591, 606, 607), (590, 589, 604, 605), (588, 587, 602, 603), (586, 585, 600, 601), (597, 596, 611, 612), (595, 594, 609, 610), (593, 592, 607, 608), (606, 605, 620, 621), (604, 603, 618, 619), (602, 601, 616, 617), (613, 612, 627, 628), (600, 599, 614, 615), (611, 610, 625, 626), (609, 608, 623, 624), (607, 606, 621, 622), (605, 604, 619, 620), (603, 602, 617, 618), (601, 600, 615, 616), (612, 611, 626, 627), (610, 609, 624, 625), (608, 607, 622, 623), (621, 620, 635, 636), (619, 618, 633, 634), (617, 616, 631, 632), (628, 627, 642, 643), (615, 614, 629, 630), (626, 625, 640, 641), (624, 623, 638, 639), (622, 621, 636, 637), (620, 619, 634, 635), (618, 617, 632, 633), (616, 615, 630, 631), (627, 626, 641, 642), (625, 624, 639, 640), (623, 622, 637, 638), (636, 635, 650, 651), (634, 633, 648, 649), (632, 631, 646, 647), (643, 642, 657, 658), (630, 629, 644, 645), (641, 640, 655, 656), (639, 638, 653, 654), (637, 636, 651, 652), (635, 634, 649, 650), (633, 632, 647, 648), (631, 630, 645, 646), (642, 641, 656, 657), (640, 639, 654, 655), (638, 637, 652, 653), (651, 650, 665, 666), (649, 648, 663, 664), (647, 646, 661, 662), (658, 657, 672, 673), (645, 644, 659, 660), (656, 655, 670, 671), (654, 653, 668, 669), (652, 651, 666, 667), (650, 649, 664, 665), (648, 647, 662, 663), (646, 645, 660, 661), (657, 656, 671, 672), (655, 654, 669, 670), (653, 652, 667, 668), (666, 665, 680, 681), (664, 663, 678, 679), (662, 661, 676, 677), (673, 672, 687, 688), (660, 659, 674, 675), (671, 670, 685, 686), (669, 668, 683, 684), (667, 666, 681, 682), (665, 664, 679, 680), (663, 662, 677, 678), (661, 660, 675, 676), (672, 671, 686, 687), (670, 669, 684, 685), (668, 667, 682, 683), (681, 680, 695, 696), (679, 678, 693, 694), (677, 676, 691, 692), (688, 687, 702, 703), (675, 674, 689, 690), (686, 685, 700, 701), (684, 683, 698, 699), (682, 681, 696, 697), (680, 679, 694, 695), (678, 677, 692, 693), (676, 675, 690, 691), (687, 686, 701, 702), (685, 684, 699, 700), (683, 682, 697, 698), (696, 695, 710, 711), (694, 693, 708, 709), (692, 691, 706, 707), (703, 702, 717, 718), (690, 689, 704, 705), (701, 700, 715, 716), (699, 698, 713, 714), (697, 696, 711, 712), (695, 694, 709, 710), (693, 692, 707, 708), (691, 690, 705, 706), (702, 701, 716, 717), (700, 699, 714, 715), (698, 697, 712, 713), (711, 710, 725, 726), (709, 708, 723, 724), (707, 706, 721, 722), (718, 717, 732, 733), (705, 704, 719, 720), (716, 715, 730, 731), (714, 713, 728, 729), (712, 711, 726, 727), (710, 709, 724, 725), (708, 707, 722, 723), (706, 705, 720, 721), (717, 716, 731, 732), (715, 714, 729, 730), (713, 712, 727, 728), (726, 725, 740, 741), (724, 723, 738, 739), (722, 721, 736, 737), (733, 732, 747, 748), (720, 719, 734, 735), (731, 730, 745, 746), (729, 728, 743, 744), (727, 726, 741, 742), (725, 724, 739, 740), (723, 722, 737, 738), (721, 720, 735, 736), (732, 731, 746, 747), (730, 729, 744, 745), (728, 727, 742, 743), (741, 740, 755, 756), (739, 738, 753, 754), (737, 736, 751, 752), (748, 747, 762, 763), (735, 734, 749, 750), (746, 745, 760, 761), (744, 743, 758, 759), (742, 741, 756, 757), (740, 739, 754, 755), (738, 737, 752, 753), (736, 735, 750, 751), (747, 746, 761, 762), (745, 744, 759, 760), (743, 742, 757, 758), (756, 755, 770, 771), (754, 753, 768, 769), (752, 751, 766, 767), (763, 762, 777, 778), (750, 749, 764, 765), (761, 760, 775, 776), (759, 758, 773, 774), (757, 756, 771, 772), (755, 754, 769, 770), (753, 752, 767, 768), (751, 750, 765, 766), (762, 761, 776, 777), (760, 759, 774, 775), (758, 757, 772, 773), (771, 770, 785, 786), (769, 768, 783, 784), (767, 766, 781, 782), (778, 777, 792, 793), (765, 764, 779, 780), (776, 775, 790, 791), (774, 773, 788, 789), (772, 771, 786, 787), (770, 769, 784, 785), (768, 767, 782, 783), (766, 765, 780, 781), (777, 776, 791, 792), (775, 774, 789, 790), (773, 772, 787, 788), (786, 785, 800, 801), (784, 783, 798, 799), (782, 781, 796, 797), (793, 792, 807, 808), (780, 779, 794, 795), (791, 790, 805, 806), (789, 788, 803, 804), (787, 786, 801, 802), (785, 784, 799, 800), (783, 782, 797, 798), (781, 780, 795, 796), (792, 791, 806, 807), (790, 789, 804, 805), (788, 787, 802, 803), (801, 800, 816, 817), (799, 798, 814, 815), (797, 796, 812, 813), (808, 807, 823, 824), (795, 794, 810, 811), (806, 805, 821, 822), (804, 803, 819, 820), (802, 801, 817, 818), (800, 799, 815, 816), (798, 797, 813, 814), (796, 795, 811, 812), (807, 806, 822, 823), (805, 804, 820, 821), (803, 802, 818, 819), (817, 816, 831, 832), (815, 814, 829, 830), (813, 812, 827, 828), (824, 823, 838, 839), (811, 810, 825, 826), (822, 821, 836, 837), (820, 819, 834, 835), (818, 817, 832, 833), (816, 815, 830, 831), (814, 813, 828, 829), (812, 811, 826, 827), (823, 822, 837, 838), (821, 820, 835, 836), (819, 818, 833, 834), (832, 831, 846, 847), (830, 829, 844, 845), (828, 827, 842, 843), (839, 838, 853, 854), (826, 825, 840, 841), (837, 836, 851, 852), (835, 834, 849, 850), (833, 832, 847, 848), (831, 830, 845, 846), (829, 828, 843, 844), (827, 826, 841, 842), (838, 837, 852, 853), (836, 835, 850, 851), (834, 833, 848, 849), (847, 846, 861, 862), (845, 844, 859, 860), (843, 842, 857, 858), (854, 853, 868, 869), (841, 840, 855, 856), (852, 851, 866, 867), (850, 849, 864, 865), (848, 847, 862, 863), (846, 845, 860, 861), (844, 843, 858, 859), (842, 841, 856, 857), (853, 852, 867, 868), (851, 850, 865, 866), (849, 848, 863, 864), (862, 861, 876, 877), (860, 859, 874, 875), (858, 857, 872, 873), (869, 868, 883, 884), (856, 855, 870, 871), (867, 866, 881, 882), (865, 864, 879, 880), (863, 862, 877, 878), (861, 860, 875, 876), (859, 858, 873, 874), (857, 856, 871, 872), (868, 867, 882, 883), (866, 865, 880, 881), (864, 863, 878, 879), (877, 876, 891, 892), (875, 874, 889, 890), (873, 872, 887, 888), (884, 883, 898, 899), (871, 870, 885, 886), (882, 881, 896, 897), (880, 879, 894, 895), (878, 877, 892, 893), (876, 875, 890, 891), (874, 873, 888, 889), (872, 871, 886, 887), (883, 882, 897, 898), (881, 880, 895, 896), (879, 878, 893, 894), (892, 891, 906, 907), (890, 889, 904, 905), (888, 887, 902, 903), (899, 898, 913, 914), (886, 885, 900, 901), (897, 896, 911, 912), (895, 894, 909, 910), (893, 892, 907, 908), (891, 890, 905, 906), (889, 888, 903, 904), (887, 886, 901, 902), (898, 897, 912, 913), (896, 895, 910, 911), (894, 893, 908, 909), (907, 906, 921, 922), (905, 904, 919, 920), (903, 902, 917, 918), (914, 913, 928, 929), (901, 900, 915, 916), (912, 911, 926, 927), (910, 909, 924, 925), (908, 907, 922, 923), (906, 905, 920, 921), (904, 903, 918, 919), (902, 901, 916, 917), (913, 912, 927, 928), (911, 910, 925, 926), (909, 908, 923, 924), (922, 921, 936, 937), (920, 919, 934, 935), (918, 917, 932, 933), (929, 928, 943, 944), (916, 915, 930, 931), (927, 926, 941, 942), (925, 924, 939, 940), (923, 922, 937, 938), (921, 920, 935, 936), (919, 918, 933, 934), (917, 916, 931, 932), (928, 927, 942, 943), (926, 925, 940, 941), (924, 923, 938, 939), (937, 936, 951, 952), (935, 934, 949, 950), (933, 932, 947, 948), (944, 943, 958, 959), (931, 930, 945, 946), (942, 941, 956, 957), (940, 939, 954, 955), (938, 937, 952, 953), (936, 935, 950, 951), (934, 933, 948, 949), (932, 931, 946, 947), (943, 942, 957, 958), (941, 940, 955, 956), (939, 938, 953, 954), (952, 951, 966, 967), (950, 949, 964, 965), (948, 947, 962, 963), (959, 958, 973, 974), (946, 945, 960, 961), (957, 956, 971, 972), (955, 954, 969, 970), (953, 952, 967, 968), (951, 950, 965, 966), (949, 948, 963, 964), (947, 946, 961, 962), (958, 957, 972, 973), (956, 955, 970, 971), (954, 953, 968, 969), (967, 966, 981, 982), (965, 964, 979, 980), (963, 962, 977, 978), (974, 973, 988, 989), (961, 960, 975, 976), (972, 971, 986, 987), (970, 969, 984, 985), (968, 967, 982, 983), (966, 965, 980, 981), (964, 963, 978, 979), (962, 961, 976, 977), (973, 972, 987, 988), (971, 970, 985, 986), (969, 968, 983, 984), (982, 981, 996, 997), (980, 979, 994, 995), (978, 977, 992, 993), (989, 988, 1003, 1004), (976, 975, 990, 991), (987, 986, 1001, 1002), (985, 984, 999, 1000), (983, 982, 997, 998), (981, 980, 995, 996), (979, 978, 993, 994), (977, 976, 991, 992), (988, 987, 1002, 1003), (986, 985, 1000, 1001), (984, 983, 998, 999), (997, 996, 1012, 1013), (995, 994, 1010, 1011), (993, 992, 1008, 1009), (1004, 1003, 1019, 1020), (991, 990, 1006, 1007), (1002, 1001, 1017, 1018), (1000, 999, 1015, 1016), (998, 997, 1013, 1014), (996, 995, 1011, 1012), (994, 993, 1009, 1010), (992, 991, 1007, 1008), (1003, 1002, 1018, 1019), (1001, 1000, 1016, 1017), (999, 998, 1014, 1015), (1013, 1012, 1027, 1028), (1011, 1010, 1025, 1026), (1009, 1008, 1023, 1024), (1020, 1019, 1034, 1035), (1007, 1006, 1021, 1022), (1018, 1017, 1032, 1033), (1016, 1015, 1030, 1031), (1014, 1013, 1028, 1029), (1012, 1011, 1026, 1027), (1010, 1009, 1024, 1025), (1008, 1007, 1022, 1023), (1019, 1018, 1033, 1034), (1017, 1016, 1031, 1032), (1015, 1014, 1029, 1030), (809, 568, 583), (554, 1005, 569), (809, 583, 598), (569, 1005, 584), (809, 598, 613), (584, 1005, 599), (809, 613, 628), (599, 1005, 614), (809, 628, 643), (614, 1005, 629), (809, 643, 658), (629, 1005, 644), (809, 658, 673), (644, 1005, 659), (809, 673, 688), (659, 1005, 674), (809, 688, 703), (674, 1005, 689), (809, 703, 718), (689, 1005, 704), (809, 718, 733), (704, 1005, 719), (809, 733, 748), (719, 1005, 734), (809, 748, 763), (734, 1005, 749), (809, 763, 778), (749, 1005, 764), (809, 778, 793), (764, 1005, 779), (809, 793, 808), (779, 1005, 794), (809, 808, 824), (794, 1005, 810), (809, 824, 839), (810, 1005, 825), (809, 839, 854), (825, 1005, 840), (809, 854, 869), (840, 1005, 855), (809, 869, 884), (855, 1005, 870), (809, 884, 899), (870, 1005, 885), (809, 899, 914), (885, 1005, 900), (809, 914, 929), (900, 1005, 915), (809, 929, 944), (915, 1005, 930), (809, 944, 959), (930, 1005, 945), (809, 959, 974), (945, 1005, 960), (809, 974, 989), (960, 1005, 975), (809, 989, 1004), (975, 1005, 990), (809, 1004, 1020), (990, 1005, 1006), (809, 1020, 1035), (1006, 1005, 1021), (1028, 1027, 560, 561), (1026, 1025, 558, 559), (1024, 1023, 556, 557), (1035, 1034, 567, 568), (1022, 1021, 554, 555), (1033, 1032, 565, 566), (1031, 1030, 563, 564), (1029, 1028, 561, 562), (1027, 1026, 559, 560), (1025, 1024, 557, 558), (809, 1035, 568), (1023, 1022, 555, 556), (1034, 1033, 566, 567), (1021, 1005, 554), (1032, 1031, 564, 565), (1030, 1029, 562, 563)])
me_sphere_000.use_remesh_preserve_volume = False
me_sphere_000.use_remesh_preserve_attributes = False
me_sphere_000.use_mirror_vertex_groups = False
me_sphere_000.update()

# ---- objects
ob_sphere_002 = bpy.data.objects.new('Sphere.002', me_sphere_000)

# ---- transforms, parenting, visibility, modifiers, constraints
ob_sphere_002.location = (0.0, 0.0, 0.0)
ob_sphere_002.scale = (0.7367, 0.7367, 0.7367)
ob_sphere_002.lineart.crease_threshold = 0.0

# ---- collection membership
col_collection_1.objects.link(ob_sphere_002)

# ---- scene / render settings (as saved in the file)
scene.frame_start = 1; scene.frame_end = 250; scene.frame_set(1)
scene.render.engine = 'BLENDER_EEVEE_NEXT'
scene.render.resolution_percentage = 50
scene.render.dither_intensity = 0.0
scene.cycles.use_denoising = False
scene.cycles.samples = 10
scene.cycles.sampling_pattern = 'TABULATED_SOBOL'
scene.cycles.light_sampling_threshold = 0.0
scene.cycles.use_adaptive_sampling = False
scene.cycles.use_light_tree = False
scene.cycles.blur_glossy = 0.0
scene.cycles.pixel_filter_type = 'GAUSSIAN'
scene.cycles.sample_clamp_indirect = 0.0
scene.view_settings.view_transform = 'Standard'
bpy.context.view_layer.update()

# ---- added for rendering (the .blend has no active camera and no usable light): camera, sun
cam_auto = bpy.data.cameras.new('AutoCamera')
cam_auto.lens = 50.0
cam_auto.sensor_width = 36.0
cam_auto.clip_end = 1000.0
ob_auto_camera = bpy.data.objects.new('AutoCamera', cam_auto)
scene.collection.objects.link(ob_auto_camera)
ob_auto_camera.location = (13.552, -16.2624, 13.9726)
ob_auto_camera.rotation_euler = (1.09748, -7.21219e-08, 0.694738)
scene.camera = ob_auto_camera
light_auto_sun = bpy.data.lights.new('AutoSun', 'SUN')
light_auto_sun.energy = 3.0
light_auto_sun.angle = 0.0523599
ob_auto_sun = bpy.data.objects.new('AutoSun', light_auto_sun)
scene.collection.objects.link(ob_auto_sun)
ob_auto_sun.rotation_euler = (0.872665, 0.174533, 0.523599)
bpy.context.view_layer.update()
